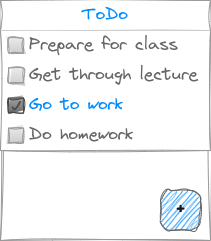

The diagram above was exported from draw.io. Its source (the exported page's mxGraphModel, read from the mxfile embedded in the PNG):
<mxGraphModel dx="737" dy="1038" grid="1" gridSize="10" guides="1" tooltips="1" connect="1" arrows="1" fold="1" page="1" pageScale="1" pageWidth="850" pageHeight="1100" math="0" shadow="0">
  <root>
    <mxCell id="0" />
    <mxCell id="1" parent="0" />
    <mxCell id="dOGDv9grv_V-KodIRjHv-10" value="ToDo" style="swimlane;strokeColor=#999999;swimlaneFillColor=#FFFFFF;fillColor=#ffffff;fontColor=#008CFF;fontStyle=0;childLayout=stackLayout;horizontal=1;startSize=30;horizontalStack=0;resizeParent=1;resizeParentMax=0;resizeLast=0;collapsible=0;marginBottom=0;whiteSpace=wrap;html=1;fontSize=17;sketch=1;curveFitting=1;jiggle=2;fontFamily=Virgil 3 YOFF;" vertex="1" parent="1">
      <mxGeometry x="80" y="320" width="210" height="240" as="geometry" />
    </mxCell>
    <mxCell id="dOGDv9grv_V-KodIRjHv-1" value="" style="swimlane;strokeColor=#999999;swimlaneFillColor=#FFFFFF;fillColor=#ffffff;fontColor=#666666;fontStyle=0;childLayout=stackLayout;horizontal=1;startSize=0;horizontalStack=0;resizeParent=1;resizeParentMax=0;resizeLast=0;collapsible=0;marginBottom=0;whiteSpace=wrap;html=1;sketch=1;curveFitting=1;jiggle=2;fontFamily=Virgil 3 YOFF;" vertex="1" parent="dOGDv9grv_V-KodIRjHv-10">
      <mxGeometry y="30" width="210" height="120" as="geometry" />
    </mxCell>
    <mxCell id="dOGDv9grv_V-KodIRjHv-2" value="Prepare for class" style="text;strokeColor=none;align=left;verticalAlign=middle;spacingLeft=27;spacingRight=10;overflow=hidden;points=[[0,0.5],[1,0.5]];portConstraint=eastwest;rotatable=0;whiteSpace=wrap;html=1;fillColor=none;fontColor=inherit;fontSize=17;sketch=1;curveFitting=1;jiggle=2;fontFamily=Virgil 3 YOFF;" vertex="1" parent="dOGDv9grv_V-KodIRjHv-1">
      <mxGeometry width="210" height="30" as="geometry" />
    </mxCell>
    <mxCell id="dOGDv9grv_V-KodIRjHv-3" value="" style="resizable=0;fillColor=#EEEEEE;strokeColor=#999999;gradientColor=#cccccc;html=1;sketch=1;curveFitting=1;jiggle=2;fontFamily=Virgil 3 YOFF;" vertex="1" parent="dOGDv9grv_V-KodIRjHv-2">
      <mxGeometry y="0.5" width="15" height="15" relative="1" as="geometry">
        <mxPoint x="8" y="-7.5" as="offset" />
      </mxGeometry>
    </mxCell>
    <mxCell id="dOGDv9grv_V-KodIRjHv-4" value="Get through lecture" style="text;strokeColor=none;align=left;verticalAlign=middle;spacingLeft=27;spacingRight=10;overflow=hidden;points=[[0,0.5],[1,0.5]];portConstraint=eastwest;rotatable=0;whiteSpace=wrap;html=1;rSize=5;fillColor=none;fontColor=inherit;fontSize=17;sketch=1;curveFitting=1;jiggle=2;fontFamily=Virgil 3 YOFF;" vertex="1" parent="dOGDv9grv_V-KodIRjHv-1">
      <mxGeometry y="30" width="210" height="30" as="geometry" />
    </mxCell>
    <mxCell id="dOGDv9grv_V-KodIRjHv-5" value="" style="resizable=0;fillColor=#EEEEEE;strokeColor=#999999;gradientColor=#cccccc;html=1;sketch=1;curveFitting=1;jiggle=2;fontFamily=Virgil 3 YOFF;" vertex="1" parent="dOGDv9grv_V-KodIRjHv-4">
      <mxGeometry y="0.5" width="15" height="15" relative="1" as="geometry">
        <mxPoint x="8" y="-7.5" as="offset" />
      </mxGeometry>
    </mxCell>
    <mxCell id="dOGDv9grv_V-KodIRjHv-6" value="Go to work" style="text;strokeColor=none;align=left;verticalAlign=middle;spacingLeft=27;spacingRight=10;overflow=hidden;points=[[0,0.5],[1,0.5]];portConstraint=eastwest;rotatable=0;whiteSpace=wrap;html=1;rSize=5;fillColor=none;fontColor=#008CFF;fontSize=17;sketch=1;curveFitting=1;jiggle=2;fontFamily=Virgil 3 YOFF;" vertex="1" parent="dOGDv9grv_V-KodIRjHv-1">
      <mxGeometry y="60" width="210" height="30" as="geometry" />
    </mxCell>
    <mxCell id="dOGDv9grv_V-KodIRjHv-7" value="" style="shape=mxgraph.mockup.forms.checkbox;resizable=0;fillColor=#AAAAAA;gradientColor=#666666;strokeColor=#444444;html=1;sketch=1;curveFitting=1;jiggle=2;fontFamily=Virgil 3 YOFF;" vertex="1" parent="dOGDv9grv_V-KodIRjHv-6">
      <mxGeometry y="0.5" width="15" height="15" relative="1" as="geometry">
        <mxPoint x="8" y="-7.5" as="offset" />
      </mxGeometry>
    </mxCell>
    <mxCell id="dOGDv9grv_V-KodIRjHv-8" value="Do homework" style="text;strokeColor=none;align=left;verticalAlign=middle;spacingLeft=27;spacingRight=10;overflow=hidden;points=[[0,0.5],[1,0.5]];portConstraint=eastwest;rotatable=0;whiteSpace=wrap;html=1;fillColor=none;fontColor=inherit;fontSize=17;sketch=1;curveFitting=1;jiggle=2;fontFamily=Virgil 3 YOFF;" vertex="1" parent="dOGDv9grv_V-KodIRjHv-1">
      <mxGeometry y="90" width="210" height="30" as="geometry" />
    </mxCell>
    <mxCell id="dOGDv9grv_V-KodIRjHv-9" value="" style="resizable=0;fillColor=#EEEEEE;strokeColor=#999999;gradientColor=#cccccc;html=1;sketch=1;curveFitting=1;jiggle=2;fontFamily=Virgil 3 YOFF;" vertex="1" parent="dOGDv9grv_V-KodIRjHv-8">
      <mxGeometry y="0.5" width="15" height="15" relative="1" as="geometry">
        <mxPoint x="8" y="-7.5" as="offset" />
      </mxGeometry>
    </mxCell>
    <mxCell id="dOGDv9grv_V-KodIRjHv-15" value="" style="text;spacing=0;strokeColor=none;align=left;verticalAlign=middle;spacingLeft=7;spacingRight=10;overflow=hidden;points=[[0,0.5],[1,0.5]];portConstraint=eastwest;rotatable=0;whiteSpace=wrap;html=1;fillColor=none;fontColor=#666666;fontSize=17;sketch=1;curveFitting=1;jiggle=2;fontFamily=Virgil 3 YOFF;" vertex="1" parent="dOGDv9grv_V-KodIRjHv-10">
      <mxGeometry y="150" width="210" height="90" as="geometry" />
    </mxCell>
    <mxCell id="dOGDv9grv_V-KodIRjHv-16" value="&lt;font color=&quot;#18141d&quot;&gt;+&lt;/font&gt;" style="strokeWidth=1;shadow=0;dashed=0;align=center;html=1;shape=mxgraph.mockup.buttons.button;strokeColor=#666666;fontColor=#ffffff;mainText=;buttonStyle=round;fontSize=17;fontStyle=1;fillColor=#008cff;whiteSpace=wrap;sketch=1;curveFitting=1;jiggle=2;fontFamily=Virgil 3 YOFF;" vertex="1" parent="1">
      <mxGeometry x="240" y="510" width="40" height="40" as="geometry" />
    </mxCell>
  </root>
</mxGraphModel>